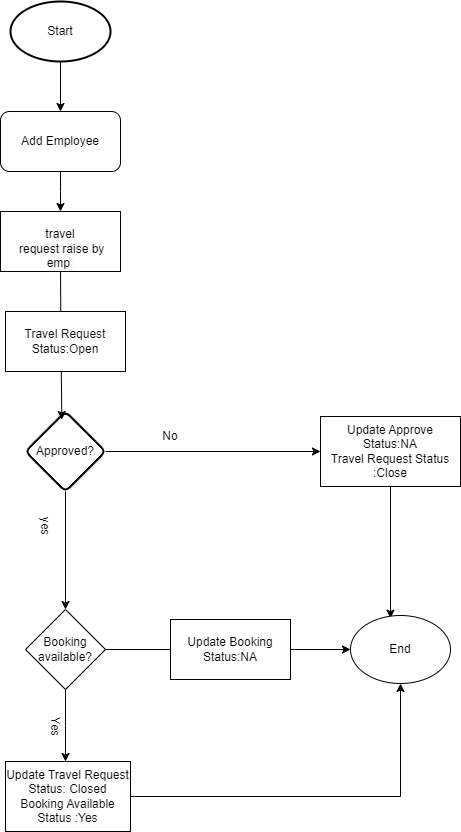

The diagram above was exported from draw.io. Its source (the exported page's mxGraphModel, read from the mxfile embedded in the PNG):
<mxGraphModel dx="794" dy="1556" grid="1" gridSize="10" guides="1" tooltips="1" connect="1" arrows="1" fold="1" page="1" pageScale="1" pageWidth="850" pageHeight="1100" math="0" shadow="0">
  <root>
    <mxCell id="0" />
    <mxCell id="1" parent="0" />
    <mxCell id="b-DjqpeE9gLwV9SFkpqp-34" style="edgeStyle=orthogonalEdgeStyle;rounded=0;orthogonalLoop=1;jettySize=auto;html=1;exitX=0.5;exitY=1;exitDx=0;exitDy=0;exitPerimeter=0;entryX=0.5;entryY=0;entryDx=0;entryDy=0;" parent="1" source="b-DjqpeE9gLwV9SFkpqp-1" target="b-DjqpeE9gLwV9SFkpqp-33" edge="1">
      <mxGeometry relative="1" as="geometry" />
    </mxCell>
    <mxCell id="b-DjqpeE9gLwV9SFkpqp-1" value="Start" style="strokeWidth=2;html=1;shape=mxgraph.flowchart.start_1;whiteSpace=wrap;" parent="1" vertex="1">
      <mxGeometry x="360" y="-70" width="100" height="60" as="geometry" />
    </mxCell>
    <mxCell id="b-DjqpeE9gLwV9SFkpqp-29" style="edgeStyle=orthogonalEdgeStyle;rounded=0;orthogonalLoop=1;jettySize=auto;html=1;exitX=0.5;exitY=1;exitDx=0;exitDy=0;entryX=0.5;entryY=0;entryDx=0;entryDy=0;" parent="1" source="b-DjqpeE9gLwV9SFkpqp-4" target="b-DjqpeE9gLwV9SFkpqp-15" edge="1">
      <mxGeometry relative="1" as="geometry" />
    </mxCell>
    <mxCell id="b-DjqpeE9gLwV9SFkpqp-4" value="Approved?" style="rhombus;whiteSpace=wrap;html=1;strokeWidth=2;rounded=1;arcSize=12;" parent="1" vertex="1">
      <mxGeometry x="375" y="340" width="80" height="80" as="geometry" />
    </mxCell>
    <mxCell id="b-DjqpeE9gLwV9SFkpqp-9" value="yes" style="text;html=1;strokeColor=none;fillColor=none;align=center;verticalAlign=middle;whiteSpace=wrap;rounded=0;rotation=90;" parent="1" vertex="1">
      <mxGeometry x="365" y="440" width="60" height="30" as="geometry" />
    </mxCell>
    <mxCell id="b-DjqpeE9gLwV9SFkpqp-10" value="No" style="text;html=1;strokeColor=none;fillColor=none;align=center;verticalAlign=middle;whiteSpace=wrap;rounded=0;" parent="1" vertex="1">
      <mxGeometry x="490" y="350" width="60" height="30" as="geometry" />
    </mxCell>
    <mxCell id="b-DjqpeE9gLwV9SFkpqp-16" style="edgeStyle=orthogonalEdgeStyle;rounded=0;orthogonalLoop=1;jettySize=auto;html=1;exitX=0.5;exitY=1;exitDx=0;exitDy=0;" parent="1" source="b-DjqpeE9gLwV9SFkpqp-15" edge="1">
      <mxGeometry relative="1" as="geometry">
        <mxPoint x="415" y="690" as="targetPoint" />
      </mxGeometry>
    </mxCell>
    <mxCell id="b-DjqpeE9gLwV9SFkpqp-15" value="Booking available?" style="rhombus;whiteSpace=wrap;html=1;" parent="1" vertex="1">
      <mxGeometry x="375" y="538" width="80" height="80" as="geometry" />
    </mxCell>
    <mxCell id="b-DjqpeE9gLwV9SFkpqp-20" value="Yes" style="text;html=1;align=center;verticalAlign=middle;resizable=0;points=[];autosize=1;strokeColor=none;fillColor=none;rotation=90;" parent="1" vertex="1">
      <mxGeometry x="385" y="640" width="40" height="30" as="geometry" />
    </mxCell>
    <mxCell id="b-DjqpeE9gLwV9SFkpqp-21" value="No" style="text;html=1;align=center;verticalAlign=middle;resizable=0;points=[];autosize=1;strokeColor=none;fillColor=none;" parent="1" vertex="1">
      <mxGeometry x="515" y="548" width="40" height="30" as="geometry" />
    </mxCell>
    <mxCell id="b-DjqpeE9gLwV9SFkpqp-35" style="edgeStyle=orthogonalEdgeStyle;rounded=0;orthogonalLoop=1;jettySize=auto;html=1;exitX=0.5;exitY=1;exitDx=0;exitDy=0;entryX=0.5;entryY=0;entryDx=0;entryDy=0;" parent="1" source="b-DjqpeE9gLwV9SFkpqp-33" edge="1">
      <mxGeometry relative="1" as="geometry">
        <mxPoint x="410" y="140" as="targetPoint" />
      </mxGeometry>
    </mxCell>
    <mxCell id="b-DjqpeE9gLwV9SFkpqp-33" value="Add Employee" style="rounded=1;whiteSpace=wrap;html=1;" parent="1" vertex="1">
      <mxGeometry x="350" y="40" width="120" height="60" as="geometry" />
    </mxCell>
    <mxCell id="b-DjqpeE9gLwV9SFkpqp-36" style="edgeStyle=orthogonalEdgeStyle;rounded=0;orthogonalLoop=1;jettySize=auto;html=1;exitX=0.5;exitY=1;exitDx=0;exitDy=0;entryX=0.454;entryY=0.1;entryDx=0;entryDy=0;entryPerimeter=0;" parent="1" target="b-DjqpeE9gLwV9SFkpqp-4" edge="1">
      <mxGeometry relative="1" as="geometry">
        <mxPoint x="410" y="200" as="sourcePoint" />
      </mxGeometry>
    </mxCell>
    <mxCell id="t2YYzmpSx9mjqj0IeaE_-1" value="&lt;font style=&quot;&quot;&gt;&lt;font style=&quot;font-size: 12px;&quot;&gt;&lt;br&gt;&lt;span style=&quot;color: rgb(0, 0, 0); font-family: Helvetica; font-style: normal; font-variant-ligatures: normal; font-variant-caps: normal; font-weight: 400; letter-spacing: normal; orphans: 2; text-align: center; text-indent: 0px; text-transform: none; widows: 2; word-spacing: 0px; -webkit-text-stroke-width: 0px; background-color: rgb(251, 251, 251); text-decoration-thickness: initial; text-decoration-style: initial; text-decoration-color: initial; float: none; display: inline !important;&quot;&gt;travel&lt;/span&gt;&lt;br style=&quot;border-color: var(--border-color); color: rgb(0, 0, 0); font-family: Helvetica; font-style: normal; font-variant-ligatures: normal; font-variant-caps: normal; font-weight: 400; letter-spacing: normal; orphans: 2; text-align: center; text-indent: 0px; text-transform: none; widows: 2; word-spacing: 0px; -webkit-text-stroke-width: 0px; background-color: rgb(251, 251, 251); text-decoration-thickness: initial; text-decoration-style: initial; text-decoration-color: initial;&quot;&gt;&lt;span style=&quot;color: rgb(0, 0, 0); font-family: Helvetica; font-style: normal; font-variant-ligatures: normal; font-variant-caps: normal; font-weight: 400; letter-spacing: normal; orphans: 2; text-align: center; text-indent: 0px; text-transform: none; widows: 2; word-spacing: 0px; -webkit-text-stroke-width: 0px; background-color: rgb(251, 251, 251); text-decoration-thickness: initial; text-decoration-style: initial; text-decoration-color: initial; float: none; display: inline !important;&quot;&gt;&amp;nbsp;request raise by&lt;/span&gt;&lt;br style=&quot;border-color: var(--border-color); color: rgb(0, 0, 0); font-family: Helvetica; font-style: normal; font-variant-ligatures: normal; font-variant-caps: normal; font-weight: 400; letter-spacing: normal; orphans: 2; text-align: center; text-indent: 0px; text-transform: none; widows: 2; word-spacing: 0px; -webkit-text-stroke-width: 0px; background-color: rgb(251, 251, 251); text-decoration-thickness: initial; text-decoration-style: initial; text-decoration-color: initial;&quot;&gt;&lt;span style=&quot;color: rgb(0, 0, 0); font-family: Helvetica; font-style: normal; font-variant-ligatures: normal; font-variant-caps: normal; font-weight: 400; letter-spacing: normal; orphans: 2; text-align: center; text-indent: 0px; text-transform: none; widows: 2; word-spacing: 0px; -webkit-text-stroke-width: 0px; background-color: rgb(251, 251, 251); text-decoration-thickness: initial; text-decoration-style: initial; text-decoration-color: initial; float: none; display: inline !important;&quot;&gt;emp&amp;nbsp;&lt;/span&gt;&lt;/font&gt;&lt;br&gt;&lt;/font&gt;" style="rounded=0;whiteSpace=wrap;html=1;" vertex="1" parent="1">
      <mxGeometry x="350" y="140" width="120" height="60" as="geometry" />
    </mxCell>
    <mxCell id="t2YYzmpSx9mjqj0IeaE_-3" value="Travel Request Status:Open" style="rounded=0;whiteSpace=wrap;html=1;" vertex="1" parent="1">
      <mxGeometry x="355" y="240" width="120" height="60" as="geometry" />
    </mxCell>
    <mxCell id="t2YYzmpSx9mjqj0IeaE_-5" value="" style="endArrow=classic;html=1;rounded=0;entryX=0;entryY=0.5;entryDx=0;entryDy=0;exitX=1;exitY=0.5;exitDx=0;exitDy=0;" edge="1" parent="1" source="b-DjqpeE9gLwV9SFkpqp-4" target="t2YYzmpSx9mjqj0IeaE_-8">
      <mxGeometry width="50" height="50" relative="1" as="geometry">
        <mxPoint x="460" y="380" as="sourcePoint" />
        <mxPoint x="620" y="380" as="targetPoint" />
        <Array as="points" />
      </mxGeometry>
    </mxCell>
    <mxCell id="t2YYzmpSx9mjqj0IeaE_-6" value="" style="endArrow=classic;html=1;rounded=0;entryX=0.4;entryY=0.039;entryDx=0;entryDy=0;exitX=0.5;exitY=1;exitDx=0;exitDy=0;entryPerimeter=0;" edge="1" parent="1" source="t2YYzmpSx9mjqj0IeaE_-8" target="t2YYzmpSx9mjqj0IeaE_-9">
      <mxGeometry width="50" height="50" relative="1" as="geometry">
        <mxPoint x="670" y="405" as="sourcePoint" />
        <mxPoint x="680" y="470" as="targetPoint" />
      </mxGeometry>
    </mxCell>
    <mxCell id="t2YYzmpSx9mjqj0IeaE_-13" style="edgeStyle=orthogonalEdgeStyle;rounded=0;orthogonalLoop=1;jettySize=auto;html=1;exitX=1;exitY=0.5;exitDx=0;exitDy=0;entryX=0.5;entryY=1;entryDx=0;entryDy=0;" edge="1" parent="1" source="t2YYzmpSx9mjqj0IeaE_-7" target="t2YYzmpSx9mjqj0IeaE_-9">
      <mxGeometry relative="1" as="geometry" />
    </mxCell>
    <mxCell id="t2YYzmpSx9mjqj0IeaE_-7" value="Update Travel Request Status: Closed&lt;br style=&quot;border-color: var(--border-color);&quot;&gt;Booking Available Status :Yes" style="rounded=0;whiteSpace=wrap;html=1;" vertex="1" parent="1">
      <mxGeometry x="355" y="690" width="125" height="70" as="geometry" />
    </mxCell>
    <mxCell id="t2YYzmpSx9mjqj0IeaE_-8" value="Update Approve Status:NA&lt;br style=&quot;border-color: var(--border-color);&quot;&gt;Travel Request Status :Close" style="rounded=0;whiteSpace=wrap;html=1;" vertex="1" parent="1">
      <mxGeometry x="670" y="345" width="140" height="70" as="geometry" />
    </mxCell>
    <mxCell id="t2YYzmpSx9mjqj0IeaE_-9" value="End" style="ellipse;whiteSpace=wrap;html=1;" vertex="1" parent="1">
      <mxGeometry x="700" y="544" width="100" height="68" as="geometry" />
    </mxCell>
    <mxCell id="t2YYzmpSx9mjqj0IeaE_-12" value="" style="endArrow=classic;html=1;rounded=0;entryX=0;entryY=0.5;entryDx=0;entryDy=0;exitX=1;exitY=0.5;exitDx=0;exitDy=0;" edge="1" parent="1" source="b-DjqpeE9gLwV9SFkpqp-15" target="t2YYzmpSx9mjqj0IeaE_-9">
      <mxGeometry width="50" height="50" relative="1" as="geometry">
        <mxPoint x="400" y="540" as="sourcePoint" />
        <mxPoint x="450" y="490" as="targetPoint" />
      </mxGeometry>
    </mxCell>
    <mxCell id="t2YYzmpSx9mjqj0IeaE_-14" value="Update Booking Status:NA" style="rounded=0;whiteSpace=wrap;html=1;" vertex="1" parent="1">
      <mxGeometry x="520" y="548" width="120" height="60" as="geometry" />
    </mxCell>
  </root>
</mxGraphModel>